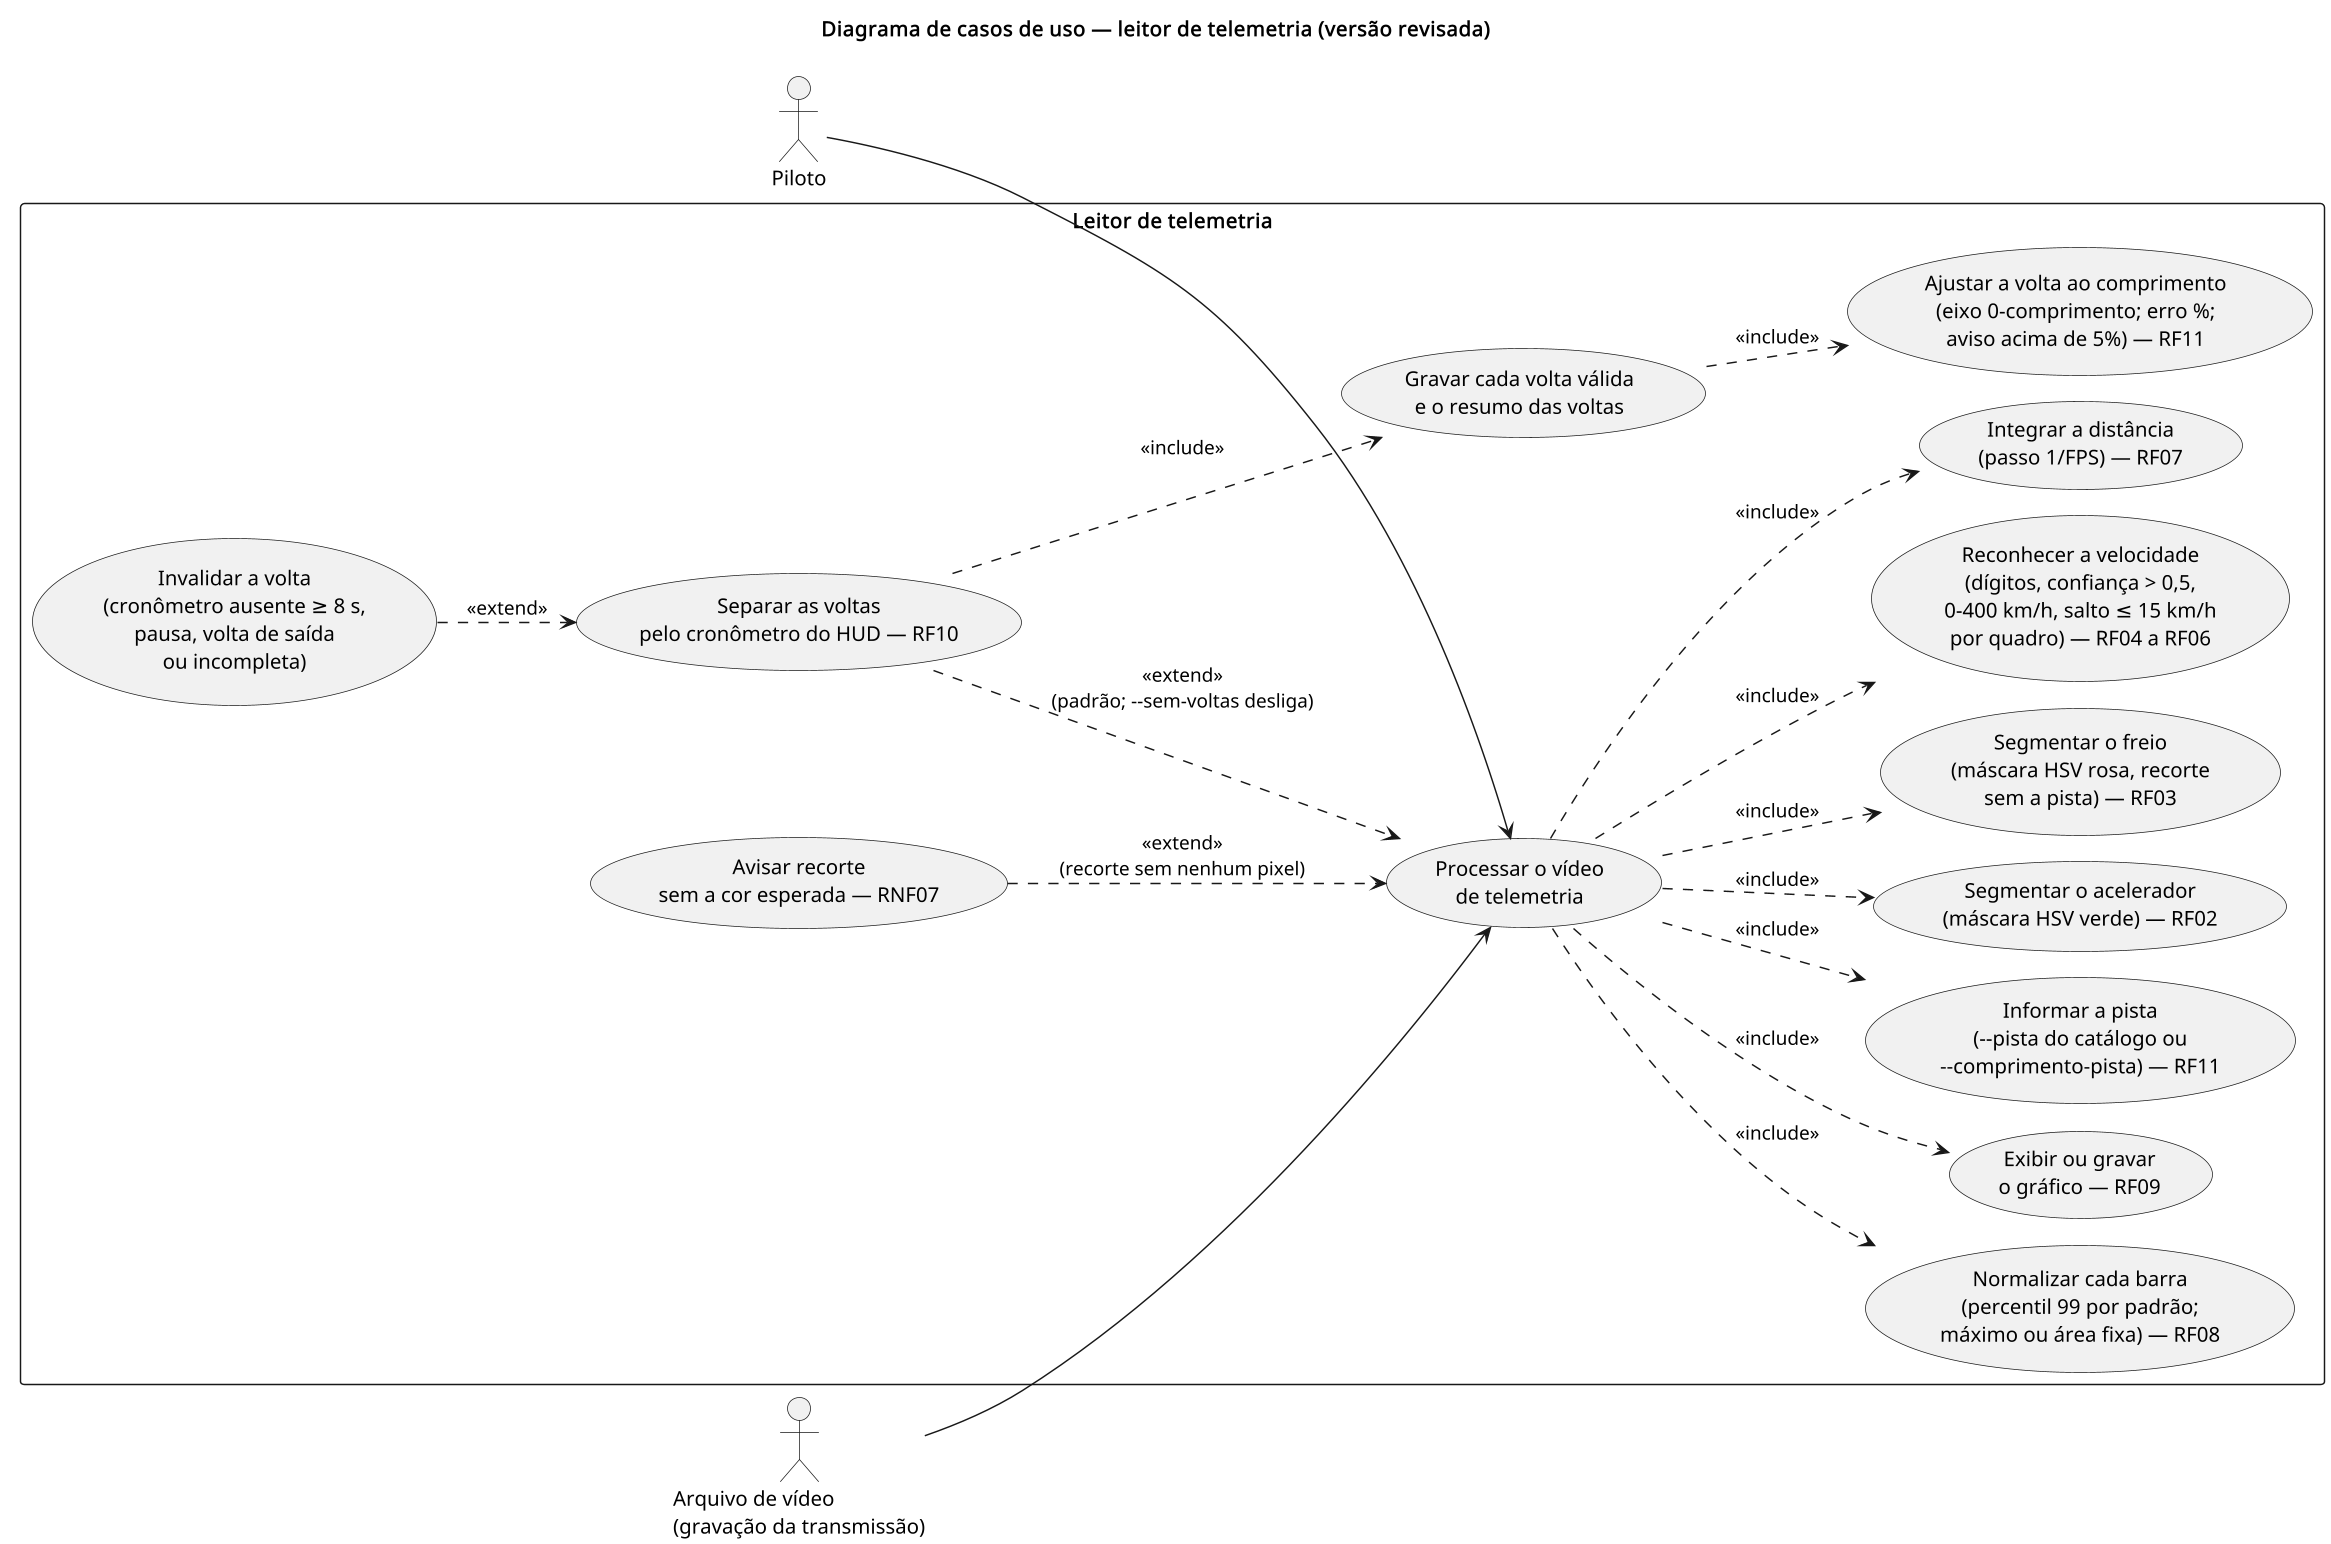

The diagram above was rendered by PlantUML. Its source (embedded in the PNG):
@startuml diagrama-casos-de-uso
!pragma layout smetana
left to right direction
skinparam shadowing false
skinparam dpi 140
skinparam backgroundColor white
skinparam packageStyle rectangle

title Diagrama de casos de uso — leitor de telemetria (versão revisada)

actor "Piloto" as piloto
actor "Arquivo de vídeo\n(gravação da transmissão)" as video

rectangle "Leitor de telemetria" {
  usecase "Processar o vídeo\nde telemetria" as UC1
  usecase "Segmentar o acelerador\n(máscara HSV verde) — RF02" as UC2
  usecase "Segmentar o freio\n(máscara HSV rosa, recorte\nsem a pista) — RF03" as UC3
  usecase "Reconhecer a velocidade\n(dígitos, confiança > 0,5,\n0-400 km/h, salto ≤ 15 km/h\npor quadro) — RF04 a RF06" as UC4
  usecase "Integrar a distância\n(passo 1/FPS) — RF07" as UC5
  usecase "Normalizar cada barra\n(percentil 99 por padrão;\nmáximo ou área fixa) — RF08" as UC6
  usecase "Exibir ou gravar\no gráfico — RF09" as UC7
  usecase "Separar as voltas\npelo cronômetro do HUD — RF10" as UC8
  usecase "Gravar cada volta válida\ne o resumo das voltas" as UC9
  usecase "Invalidar a volta\n(cronômetro ausente ≥ 8 s,\npausa, volta de saída\nou incompleta)" as UC10
  usecase "Avisar recorte\nsem a cor esperada — RNF07" as UC11
  usecase "Informar a pista\n(--pista do catálogo ou\n--comprimento-pista) — RF11" as UC12
  usecase "Ajustar a volta ao comprimento\n(eixo 0-comprimento; erro %;\naviso acima de 5%) — RF11" as UC13
}

piloto --> UC1
video --> UC1

UC1 ..> UC2 : <<include>>
UC1 ..> UC3 : <<include>>
UC1 ..> UC4 : <<include>>
UC1 ..> UC5 : <<include>>
UC1 ..> UC6 : <<include>>
UC1 ..> UC7 : <<include>>
UC1 ..> UC12 : <<include>>
UC9 ..> UC13 : <<include>>
UC8 ..> UC1 : <<extend>>\n(padrão; --sem-voltas desliga)
UC8 ..> UC9 : <<include>>
UC10 ..> UC8 : <<extend>>
UC11 ..> UC1 : <<extend>>\n(recorte sem nenhum pixel)
@enduml